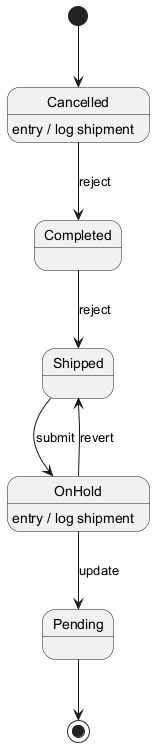

The diagram above was rendered by PlantUML. Its source (embedded in the PNG):
@startuml
skinparam backgroundColor #FFFFFF
skinparam classBackgroundColor #E8F4FA
skinparam classBorderColor #2C7DA0
[*] --> Cancelled
Cancelled --> Completed : reject
Cancelled : entry / log shipment
Completed --> Shipped : reject
Shipped --> OnHold : submit
OnHold --> Pending : update
OnHold : entry / log shipment
OnHold --> Shipped : revert
Pending --> [*]
@enduml